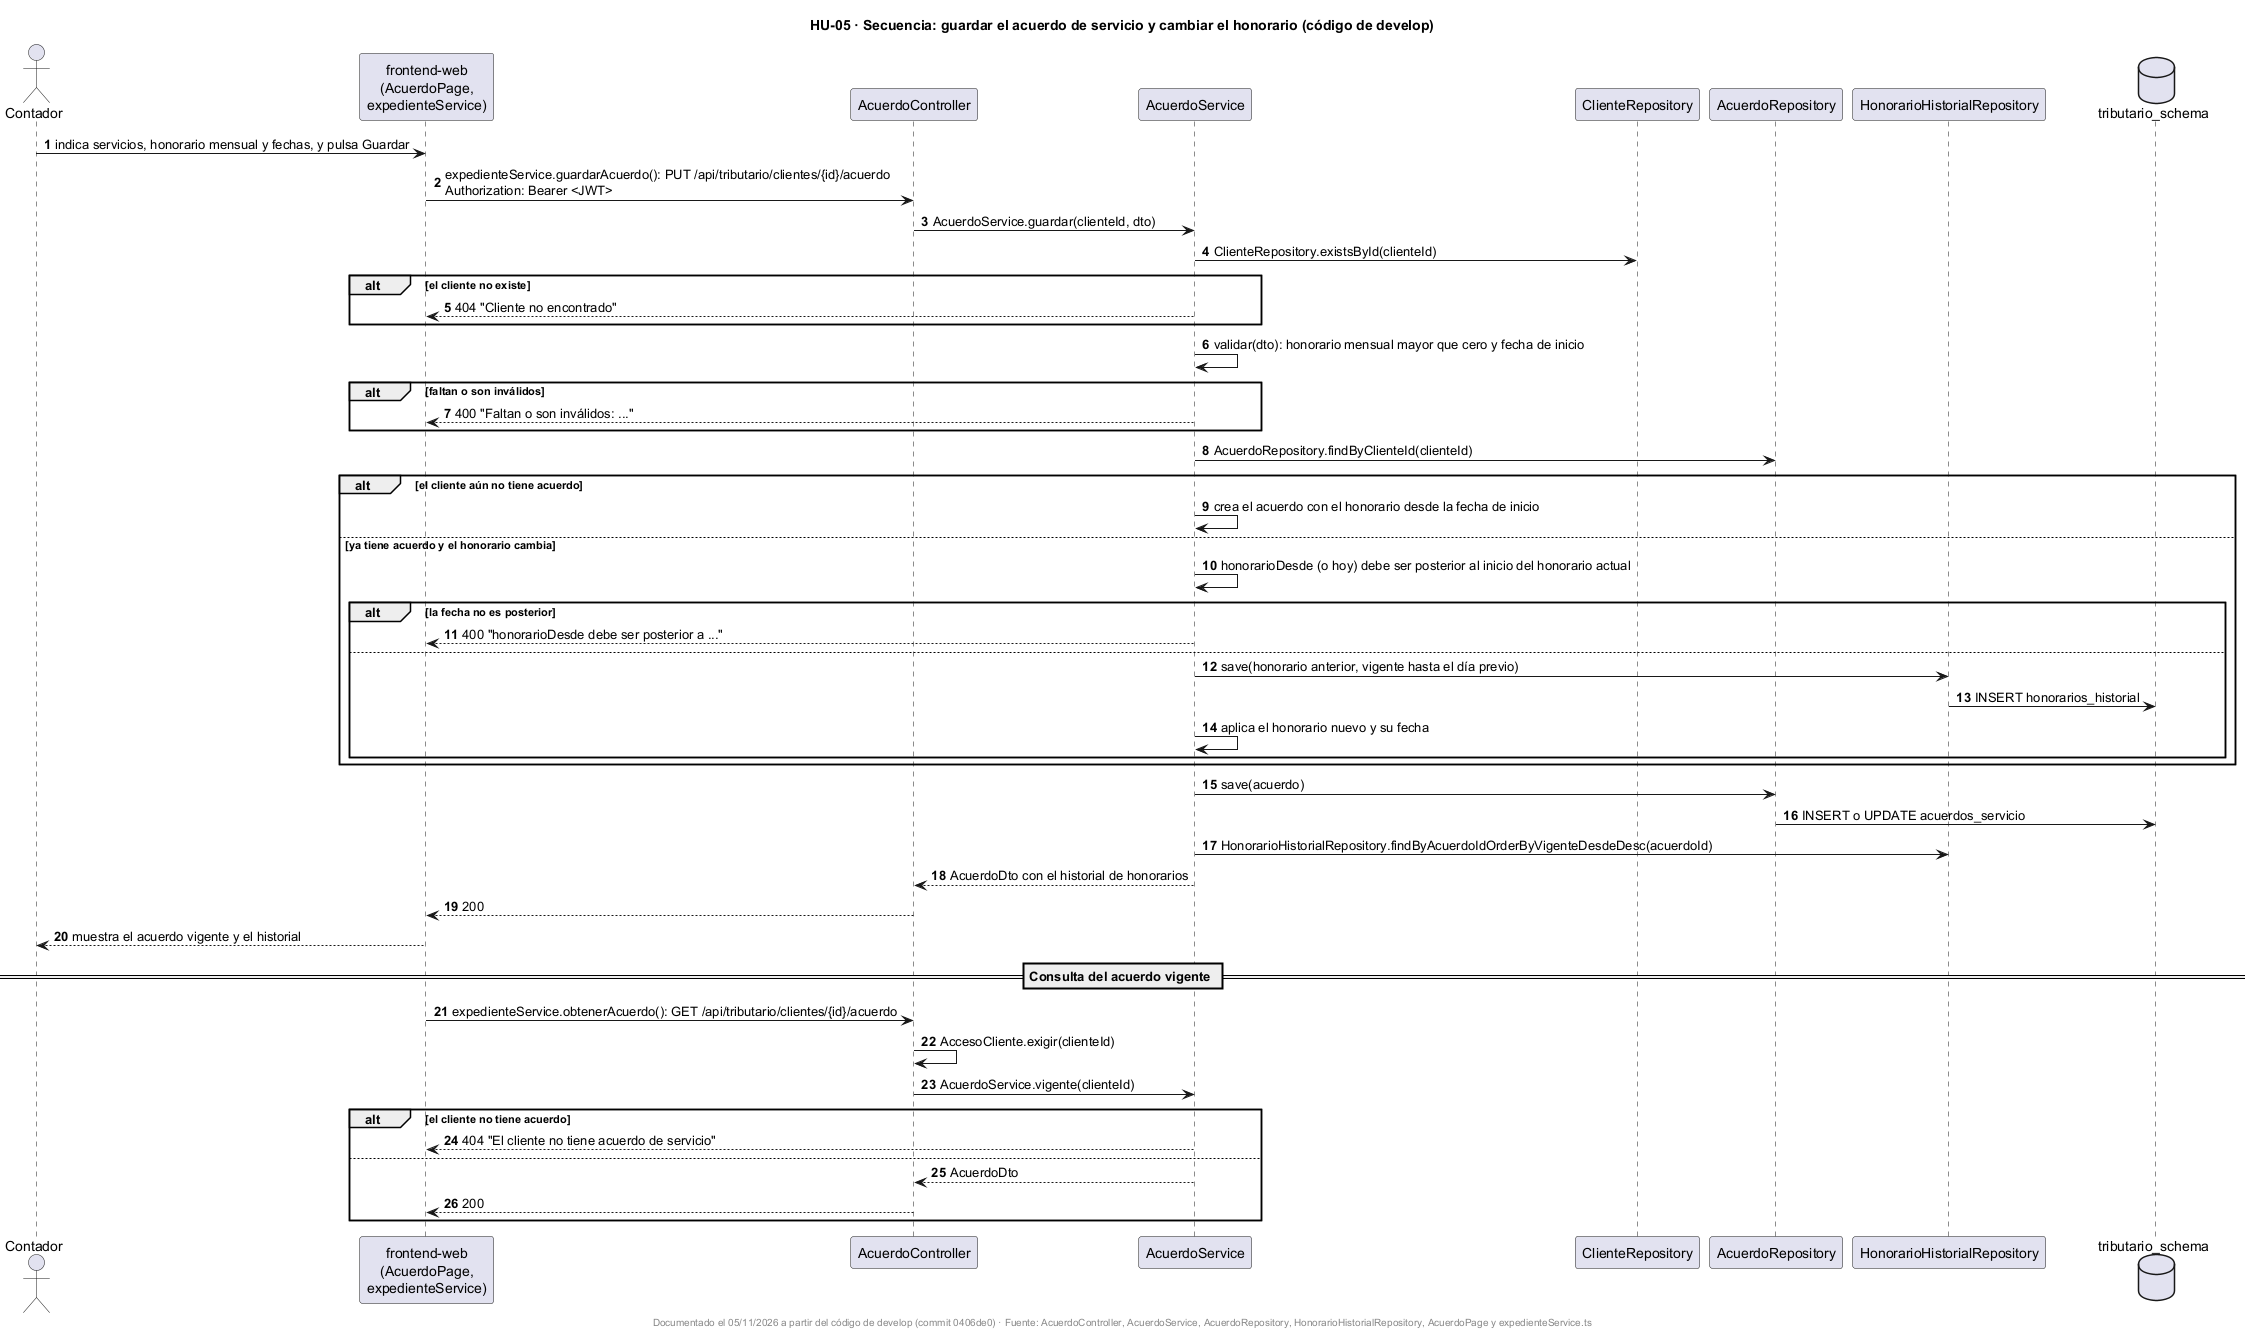

The diagram above was rendered by PlantUML. Its source (embedded in the PNG):
@startuml
title HU-05 · Secuencia: guardar el acuerdo de servicio y cambiar el honorario (código de develop)
skinparam shadowing false
autonumber

actor "Contador" as U
participant "frontend-web\n(AcuerdoPage,\nexpedienteService)" as FE
participant "AcuerdoController" as AC
participant "AcuerdoService" as AS
participant "ClienteRepository" as CR
participant "AcuerdoRepository" as AR
participant "HonorarioHistorialRepository" as HR
database "tributario_schema" as DB

U -> FE : indica servicios, honorario mensual y fechas, y pulsa Guardar
FE -> AC : expedienteService.guardarAcuerdo(): PUT /api/tributario/clientes/{id}/acuerdo\nAuthorization: Bearer <JWT>
AC -> AS : AcuerdoService.guardar(clienteId, dto)
AS -> CR : ClienteRepository.existsById(clienteId)
alt el cliente no existe
  AS --> FE : 404 "Cliente no encontrado"
end
AS -> AS : validar(dto): honorario mensual mayor que cero y fecha de inicio
alt faltan o son inválidos
  AS --> FE : 400 "Faltan o son inválidos: ..."
end
AS -> AR : AcuerdoRepository.findByClienteId(clienteId)
alt el cliente aún no tiene acuerdo
  AS -> AS : crea el acuerdo con el honorario desde la fecha de inicio
else ya tiene acuerdo y el honorario cambia
  AS -> AS : honorarioDesde (o hoy) debe ser posterior al inicio del honorario actual
  alt la fecha no es posterior
    AS --> FE : 400 "honorarioDesde debe ser posterior a ..."
  else
    AS -> HR : save(honorario anterior, vigente hasta el día previo)
    HR -> DB : INSERT honorarios_historial
    AS -> AS : aplica el honorario nuevo y su fecha
  end
end
AS -> AR : save(acuerdo)
AR -> DB : INSERT o UPDATE acuerdos_servicio
AS -> HR : HonorarioHistorialRepository.findByAcuerdoIdOrderByVigenteDesdeDesc(acuerdoId)
AS --> AC : AcuerdoDto con el historial de honorarios
AC --> FE : 200
FE --> U : muestra el acuerdo vigente y el historial

== Consulta del acuerdo vigente ==
FE -> AC : expedienteService.obtenerAcuerdo(): GET /api/tributario/clientes/{id}/acuerdo
AC -> AC : AccesoCliente.exigir(clienteId)
AC -> AS : AcuerdoService.vigente(clienteId)
alt el cliente no tiene acuerdo
  AS --> FE : 404 "El cliente no tiene acuerdo de servicio"
else
  AS --> AC : AcuerdoDto
  AC --> FE : 200
end

footer Documentado el 05/11/2026 a partir del código de develop (commit 0406de0) · Fuente: AcuerdoController, AcuerdoService, AcuerdoRepository, HonorarioHistorialRepository, AcuerdoPage y expedienteService.ts
@enduml